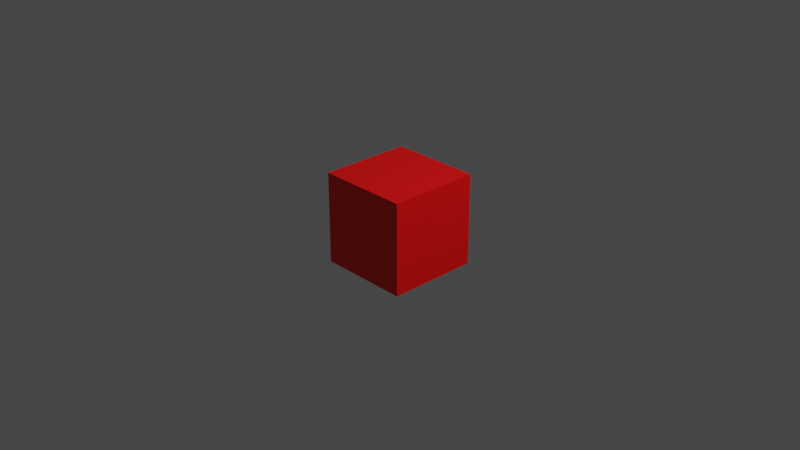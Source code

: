 # Source: cube_base.blend  (saved by Blender 3.2.14; exported with 4.5.12 LTS)
import bpy
from mathutils import Matrix  # noqa: F401  (used for matrix-valued properties, if any)

bpy.ops.wm.read_factory_settings(use_empty=True)
scene = bpy.context.scene
scene.name = 'Scene'

# ---- collections
col_collection = bpy.data.collections.new('Collection'); scene.collection.children.link(col_collection)

# ---- materials (node trees are filled in below, after node groups)
mat_cubemat = bpy.data.materials.new('cubeMat')
mat_cubemat.use_transparent_shadow = False

# ---- material node trees
mat_cubemat.use_nodes = True; mat_cubemat.node_tree.nodes.clear()
_N = mat_cubemat.node_tree.nodes; _L = mat_cubemat.node_tree.links
n0 = _N.new('ShaderNodeBsdfPrincipled'); n0.name = 'Principled BSDF'; n0.location = (10, 300)
n0.distribution = 'GGX'
n0.subsurface_method = 'RANDOM_WALK_SKIN'
n0.inputs[0].default_value = (1.0, 0.0, 0.0, 1.0)
n0.inputs[3].default_value = 1.45
n0.inputs[27].default_value = (0.0, 0.0, 0.0, 1.0)
n0.inputs[28].default_value = 1.0
n1 = _N.new('ShaderNodeOutputMaterial'); n1.name = 'Material Output'; n1.location = (300, 300)
_L.new(n0.outputs[0], n1.inputs[0])
n1.is_active_output = True

# ---- world
world_world = bpy.data.worlds.new('World'); scene.world = world_world
world_world.use_nodes = True; world_world.node_tree.nodes.clear()
_N = world_world.node_tree.nodes; _L = world_world.node_tree.links
n0 = _N.new('ShaderNodeOutputWorld'); n0.name = 'World Output'; n0.location = (300, 300)
n1 = _N.new('ShaderNodeBackground'); n1.name = 'Background'; n1.location = (10, 300)
n1.inputs[0].default_value = (0.05088, 0.05088, 0.05088, 1.0)
_L.new(n1.outputs[0], n0.inputs[0])
n0.is_active_output = True
world_world.color = (0.05088, 0.05088, 0.05088)
world_world.use_sun_shadow = False
world_world.sun_shadow_jitter_overblur = 0.0

# ---- cameras
cam_camera = bpy.data.cameras.new('Camera')
cam_camera.clip_end = 100.0
cam_camera.ortho_scale = 7.314

# ---- lights
light_light = bpy.data.lights.new('Light', 'POINT')
light_light.transmission_factor = 0.0
light_light.energy = 1000.0
light_light.shadow_soft_size = 0.1
light_light.shadow_maximum_resolution = 0.006
light_light.use_absolute_resolution = True

# ---- meshes
me_cube = bpy.data.meshes.new('Cube')
me_cube.from_pydata([(-0.5, -0.5, -0.5), (-0.5, -0.5, 0.5), (-0.5, 0.5, -0.5), (-0.5, 0.5, 0.5), (0.5, -0.5, -0.5), (0.5, -0.5, 0.5), (0.5, 0.5, -0.5), (0.5, 0.5, 0.5)], [], [(0, 1, 3, 2), (2, 3, 7, 6), (6, 7, 5, 4), (4, 5, 1, 0), (2, 6, 4, 0), (7, 3, 1, 5)])
_uv = me_cube.uv_layers.new(name='UVMap')
_uv.uv.foreach_set('vector', [0.375, 0.0, 0.625, 0.0, 0.625, 0.25, 0.375, 0.25, 0.375, 0.25, 0.625, 0.25, 0.625, 0.5, 0.375, 0.5, 0.375, 0.5, 0.625, 0.5, 0.625, 0.75, 0.375, 0.75, 0.375, 0.75, 0.625, 0.75, 0.625, 1.0, 0.375, 1.0, 0.125, 0.5, 0.375, 0.5, 0.375, 0.75, 0.125, 0.75, 0.625, 0.5, 0.875, 0.5, 0.875, 0.75, 0.625, 0.75])
me_cube.materials.append(mat_cubemat)
me_cube.update()

# ---- objects
ob_light = bpy.data.objects.new('Light', light_light)
ob_camera = bpy.data.objects.new('Camera', cam_camera)
ob_cube = bpy.data.objects.new('Cube', me_cube)

# ---- transforms, parenting, visibility, modifiers, constraints
ob_light.location = (4.076, 1.005, 5.904)
ob_light.rotation_euler = (0.6503, 0.05522, 1.866)
ob_light.lock_rotations_4d = False
ob_light.empty_display_type = 'ARROWS'
ob_light.color = (0.0, 0.0, 0.0, 0.0)
ob_light.lineart.crease_threshold = 0.0
ob_camera.location = (7.359, -6.926, 4.958)
ob_camera.rotation_euler = (1.109, 0.0, 0.8149)
ob_camera.lock_rotations_4d = False
ob_camera.empty_display_type = 'ARROWS'
ob_camera.color = (0.0, 0.0, 0.0, 0.0)
ob_camera.display_type = 'WIRE'
ob_camera.lineart.crease_threshold = 0.0
ob_cube.location = (0.0, 0.0, 0.0)

# ---- collection membership
col_collection.objects.link(ob_light)
col_collection.objects.link(ob_camera)
col_collection.objects.link(ob_cube)

# ---- scene / render settings (as saved in the file)
scene.camera = ob_camera
scene.frame_start = 1; scene.frame_end = 250; scene.frame_set(1)
scene.render.engine = 'BLENDER_EEVEE_NEXT'
scene.cycles.sampling_pattern = 'TABULATED_SOBOL'
scene.cycles.use_light_tree = False
scene.view_settings.view_transform = 'Filmic'
bpy.context.view_layer.update()
